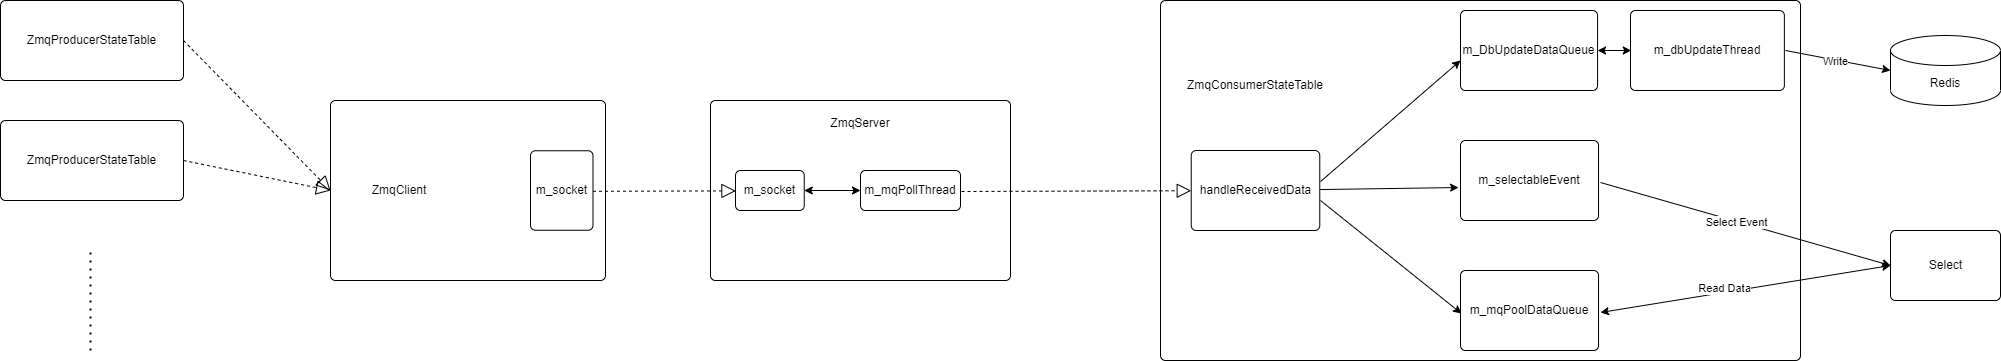

The diagram above was exported from draw.io. Its source (the exported page's mxGraphModel, read from the mxfile embedded in the PNG):
<mxGraphModel dx="1999" dy="558" grid="1" gridSize="10" guides="1" tooltips="1" connect="1" arrows="1" fold="1" page="1" pageScale="1" pageWidth="827" pageHeight="1169" math="0" shadow="0">
  <root>
    <mxCell id="0" />
    <mxCell id="1" parent="0" />
    <mxCell id="B-Z8X0JQEYC3ISRo9Xac-11" value="" style="rounded=1;absoluteArcSize=1;html=1;arcSize=10;" parent="1" vertex="1">
      <mxGeometry x="-60" y="380" width="275" height="180" as="geometry" />
    </mxCell>
    <mxCell id="B-Z8X0JQEYC3ISRo9Xac-12" value="ZmqClient" style="html=1;shape=mxgraph.er.anchor;whiteSpace=wrap;" parent="B-Z8X0JQEYC3ISRo9Xac-11" vertex="1">
      <mxGeometry width="137.5" height="180" as="geometry" />
    </mxCell>
    <mxCell id="B-Z8X0JQEYC3ISRo9Xac-13" value="m_socket" style="rounded=1;absoluteArcSize=1;html=1;arcSize=10;whiteSpace=wrap;points=[];strokeColor=inherit;fillColor=inherit;" parent="B-Z8X0JQEYC3ISRo9Xac-11" vertex="1">
      <mxGeometry x="200" y="50.25" width="62.5" height="79.5" as="geometry" />
    </mxCell>
    <mxCell id="B-Z8X0JQEYC3ISRo9Xac-14" value="" style="rounded=1;absoluteArcSize=1;html=1;arcSize=10;" parent="1" vertex="1">
      <mxGeometry x="320" y="380" width="300" height="180" as="geometry" />
    </mxCell>
    <mxCell id="B-Z8X0JQEYC3ISRo9Xac-15" value="ZmqServer" style="html=1;shape=mxgraph.er.anchor;whiteSpace=wrap;" parent="B-Z8X0JQEYC3ISRo9Xac-14" vertex="1">
      <mxGeometry width="300" height="45" as="geometry" />
    </mxCell>
    <mxCell id="B-Z8X0JQEYC3ISRo9Xac-16" value="m_socket" style="rounded=1;absoluteArcSize=1;html=1;arcSize=10;whiteSpace=wrap;points=[];strokeColor=inherit;fillColor=inherit;" parent="B-Z8X0JQEYC3ISRo9Xac-14" vertex="1">
      <mxGeometry x="25" y="70" width="68.75" height="40" as="geometry" />
    </mxCell>
    <mxCell id="B-Z8X0JQEYC3ISRo9Xac-21" value="m_mqPollThread" style="rounded=1;absoluteArcSize=1;html=1;arcSize=10;whiteSpace=wrap;points=[];strokeColor=inherit;fillColor=inherit;" parent="B-Z8X0JQEYC3ISRo9Xac-14" vertex="1">
      <mxGeometry x="150" y="70" width="100" height="40" as="geometry" />
    </mxCell>
    <mxCell id="B-Z8X0JQEYC3ISRo9Xac-24" value="" style="endArrow=classic;startArrow=classic;html=1;rounded=0;" parent="B-Z8X0JQEYC3ISRo9Xac-14" source="B-Z8X0JQEYC3ISRo9Xac-16" target="B-Z8X0JQEYC3ISRo9Xac-21" edge="1">
      <mxGeometry width="50" height="50" relative="1" as="geometry">
        <mxPoint x="51.06382978723403" y="160" as="sourcePoint" />
        <mxPoint x="82.97872340425532" y="135" as="targetPoint" />
      </mxGeometry>
    </mxCell>
    <mxCell id="B-Z8X0JQEYC3ISRo9Xac-17" value="" style="endArrow=block;dashed=1;endFill=0;endSize=12;html=1;rounded=0;exitX=1;exitY=0.51;exitDx=0;exitDy=0;entryX=0.006;entryY=0.51;entryDx=0;entryDy=0;entryPerimeter=0;exitPerimeter=0;" parent="1" source="B-Z8X0JQEYC3ISRo9Xac-13" target="B-Z8X0JQEYC3ISRo9Xac-16" edge="1">
      <mxGeometry width="160" relative="1" as="geometry">
        <mxPoint x="245" y="250" as="sourcePoint" />
        <mxPoint x="460" y="250" as="targetPoint" />
      </mxGeometry>
    </mxCell>
    <mxCell id="4ZpN4e20llAo8rxtcFnt-1" value="" style="rounded=1;absoluteArcSize=1;html=1;arcSize=10;" vertex="1" parent="1">
      <mxGeometry x="-390" y="280" width="183" height="80" as="geometry" />
    </mxCell>
    <mxCell id="4ZpN4e20llAo8rxtcFnt-2" value="ZmqProducerStateTable" style="html=1;shape=mxgraph.er.anchor;whiteSpace=wrap;" vertex="1" parent="4ZpN4e20llAo8rxtcFnt-1">
      <mxGeometry width="183" height="80" as="geometry" />
    </mxCell>
    <mxCell id="4ZpN4e20llAo8rxtcFnt-4" value="" style="rounded=1;absoluteArcSize=1;html=1;arcSize=10;" vertex="1" parent="1">
      <mxGeometry x="-390" y="400" width="183" height="80" as="geometry" />
    </mxCell>
    <mxCell id="4ZpN4e20llAo8rxtcFnt-5" value="ZmqProducerStateTable" style="html=1;shape=mxgraph.er.anchor;whiteSpace=wrap;" vertex="1" parent="4ZpN4e20llAo8rxtcFnt-4">
      <mxGeometry width="183" height="80" as="geometry" />
    </mxCell>
    <mxCell id="4ZpN4e20llAo8rxtcFnt-6" value="" style="endArrow=none;dashed=1;html=1;dashPattern=1 3;strokeWidth=2;rounded=0;" edge="1" parent="1">
      <mxGeometry width="50" height="50" relative="1" as="geometry">
        <mxPoint x="-300" y="630" as="sourcePoint" />
        <mxPoint x="-300" y="530" as="targetPoint" />
      </mxGeometry>
    </mxCell>
    <mxCell id="4ZpN4e20llAo8rxtcFnt-7" value="" style="endArrow=block;dashed=1;endFill=0;endSize=12;html=1;rounded=0;exitX=1;exitY=0.5;exitDx=0;exitDy=0;entryX=0;entryY=0.5;entryDx=0;entryDy=0;" edge="1" parent="1" source="4ZpN4e20llAo8rxtcFnt-1" target="B-Z8X0JQEYC3ISRo9Xac-11">
      <mxGeometry width="160" relative="1" as="geometry">
        <mxPoint x="212.5" y="480.7950000000001" as="sourcePoint" />
        <mxPoint x="-80" y="490" as="targetPoint" />
      </mxGeometry>
    </mxCell>
    <mxCell id="4ZpN4e20llAo8rxtcFnt-8" value="" style="endArrow=block;dashed=1;endFill=0;endSize=12;html=1;rounded=0;exitX=1;exitY=0.5;exitDx=0;exitDy=0;" edge="1" parent="1" source="4ZpN4e20llAo8rxtcFnt-4">
      <mxGeometry width="160" relative="1" as="geometry">
        <mxPoint x="-197" y="330" as="sourcePoint" />
        <mxPoint x="-60" y="470" as="targetPoint" />
      </mxGeometry>
    </mxCell>
    <mxCell id="4ZpN4e20llAo8rxtcFnt-9" value="" style="rounded=1;absoluteArcSize=1;html=1;arcSize=10;" vertex="1" parent="1">
      <mxGeometry x="770" y="280" width="640" height="360" as="geometry" />
    </mxCell>
    <mxCell id="4ZpN4e20llAo8rxtcFnt-10" value="ZmqConsumerStateTable" style="html=1;shape=mxgraph.er.anchor;whiteSpace=wrap;" vertex="1" parent="4ZpN4e20llAo8rxtcFnt-9">
      <mxGeometry width="190" height="170" as="geometry" />
    </mxCell>
    <mxCell id="4ZpN4e20llAo8rxtcFnt-12" value="m_dbUpdateThread" style="rounded=1;absoluteArcSize=1;html=1;arcSize=10;whiteSpace=wrap;points=[];strokeColor=inherit;fillColor=inherit;" vertex="1" parent="4ZpN4e20llAo8rxtcFnt-9">
      <mxGeometry x="470.0025739491437" y="10" width="153.87234042553192" height="80" as="geometry" />
    </mxCell>
    <mxCell id="4ZpN4e20llAo8rxtcFnt-13" value="m_DbUpdateDataQueue" style="rounded=1;absoluteArcSize=1;html=1;arcSize=10;whiteSpace=wrap;points=[];strokeColor=inherit;fillColor=inherit;" vertex="1" parent="4ZpN4e20llAo8rxtcFnt-9">
      <mxGeometry x="300" y="10" width="137.07" height="80" as="geometry" />
    </mxCell>
    <mxCell id="4ZpN4e20llAo8rxtcFnt-14" value="m_mqPoolDataQueue" style="rounded=1;absoluteArcSize=1;html=1;arcSize=10;whiteSpace=wrap;points=[];strokeColor=inherit;fillColor=inherit;" vertex="1" parent="4ZpN4e20llAo8rxtcFnt-9">
      <mxGeometry x="300" y="270" width="138.05" height="80" as="geometry" />
    </mxCell>
    <mxCell id="4ZpN4e20llAo8rxtcFnt-15" value="handleReceivedData" style="rounded=1;absoluteArcSize=1;html=1;arcSize=10;whiteSpace=wrap;points=[];strokeColor=inherit;fillColor=inherit;" vertex="1" parent="4ZpN4e20llAo8rxtcFnt-9">
      <mxGeometry x="30.730000000000004" y="150" width="128.54" height="80" as="geometry" />
    </mxCell>
    <mxCell id="4ZpN4e20llAo8rxtcFnt-17" value="" style="endArrow=classic;startArrow=classic;html=1;rounded=0;entryX=0.005;entryY=0.5;entryDx=0;entryDy=0;entryPerimeter=0;" edge="1" parent="4ZpN4e20llAo8rxtcFnt-9" source="4ZpN4e20llAo8rxtcFnt-13" target="4ZpN4e20llAo8rxtcFnt-12">
      <mxGeometry width="50" height="50" relative="1" as="geometry">
        <mxPoint x="78.04878048780488" y="179.5" as="sourcePoint" />
        <mxPoint x="109.26829268292683" y="179.5" as="targetPoint" />
      </mxGeometry>
    </mxCell>
    <mxCell id="4ZpN4e20llAo8rxtcFnt-18" value="m_selectableEvent" style="rounded=1;absoluteArcSize=1;html=1;arcSize=10;whiteSpace=wrap;points=[];strokeColor=inherit;fillColor=inherit;" vertex="1" parent="4ZpN4e20llAo8rxtcFnt-9">
      <mxGeometry x="300" y="140" width="138.05" height="80" as="geometry" />
    </mxCell>
    <mxCell id="4ZpN4e20llAo8rxtcFnt-19" value="" style="endArrow=classic;html=1;rounded=0;entryX=-0.014;entryY=0.588;entryDx=0;entryDy=0;entryPerimeter=0;" edge="1" parent="4ZpN4e20llAo8rxtcFnt-9" target="4ZpN4e20llAo8rxtcFnt-18" source="4ZpN4e20llAo8rxtcFnt-15">
      <mxGeometry width="50" height="50" relative="1" as="geometry">
        <mxPoint x="230" y="200" as="sourcePoint" />
        <mxPoint x="309.04051000000004" y="62" as="targetPoint" />
      </mxGeometry>
    </mxCell>
    <mxCell id="4ZpN4e20llAo8rxtcFnt-20" value="" style="endArrow=classic;html=1;rounded=0;entryX=0;entryY=0.625;entryDx=0;entryDy=0;entryPerimeter=0;exitX=1.006;exitY=0.388;exitDx=0;exitDy=0;exitPerimeter=0;" edge="1" parent="4ZpN4e20llAo8rxtcFnt-9" source="4ZpN4e20llAo8rxtcFnt-15" target="4ZpN4e20llAo8rxtcFnt-13">
      <mxGeometry width="50" height="50" relative="1" as="geometry">
        <mxPoint x="237.94730000000004" y="205.03999999999996" as="sourcePoint" />
        <mxPoint x="308.06729999999993" y="197.03999999999996" as="targetPoint" />
      </mxGeometry>
    </mxCell>
    <mxCell id="4ZpN4e20llAo8rxtcFnt-21" value="" style="endArrow=classic;html=1;rounded=0;entryX=0.007;entryY=0.538;entryDx=0;entryDy=0;entryPerimeter=0;" edge="1" parent="4ZpN4e20llAo8rxtcFnt-9" target="4ZpN4e20llAo8rxtcFnt-14">
      <mxGeometry width="50" height="50" relative="1" as="geometry">
        <mxPoint x="160" y="200" as="sourcePoint" />
        <mxPoint x="308.06729999999993" y="187.03999999999996" as="targetPoint" />
      </mxGeometry>
    </mxCell>
    <mxCell id="4ZpN4e20llAo8rxtcFnt-22" value="Redis" style="shape=cylinder3;whiteSpace=wrap;html=1;boundedLbl=1;backgroundOutline=1;size=15;" vertex="1" parent="1">
      <mxGeometry x="1500" y="315" width="110" height="70" as="geometry" />
    </mxCell>
    <mxCell id="4ZpN4e20llAo8rxtcFnt-23" value="" style="endArrow=classic;html=1;rounded=0;entryX=0;entryY=0.5;entryDx=0;entryDy=0;entryPerimeter=0;exitX=1.007;exitY=0.5;exitDx=0;exitDy=0;exitPerimeter=0;" edge="1" parent="1" source="4ZpN4e20llAo8rxtcFnt-12" target="4ZpN4e20llAo8rxtcFnt-22">
      <mxGeometry width="50" height="50" relative="1" as="geometry">
        <mxPoint x="940" y="270" as="sourcePoint" />
        <mxPoint x="990" y="220" as="targetPoint" />
      </mxGeometry>
    </mxCell>
    <mxCell id="4ZpN4e20llAo8rxtcFnt-24" value="Write" style="edgeLabel;html=1;align=center;verticalAlign=middle;resizable=0;points=[];" vertex="1" connectable="0" parent="4ZpN4e20llAo8rxtcFnt-23">
      <mxGeometry x="-0.0376" y="-1" relative="1" as="geometry">
        <mxPoint as="offset" />
      </mxGeometry>
    </mxCell>
    <mxCell id="4ZpN4e20llAo8rxtcFnt-25" value="" style="rounded=1;absoluteArcSize=1;html=1;arcSize=10;" vertex="1" parent="1">
      <mxGeometry x="1500" y="510" width="110" height="70" as="geometry" />
    </mxCell>
    <mxCell id="4ZpN4e20llAo8rxtcFnt-26" value="Select" style="html=1;shape=mxgraph.er.anchor;whiteSpace=wrap;" vertex="1" parent="4ZpN4e20llAo8rxtcFnt-25">
      <mxGeometry x="27.499999999999996" width="54.99999999999999" height="70" as="geometry" />
    </mxCell>
    <mxCell id="4ZpN4e20llAo8rxtcFnt-27" value="" style="endArrow=classic;html=1;rounded=0;entryX=0;entryY=0.5;entryDx=0;entryDy=0;exitX=1.014;exitY=0.525;exitDx=0;exitDy=0;exitPerimeter=0;" edge="1" parent="1" source="4ZpN4e20llAo8rxtcFnt-18" target="4ZpN4e20llAo8rxtcFnt-25">
      <mxGeometry width="50" height="50" relative="1" as="geometry">
        <mxPoint x="1340" y="420" as="sourcePoint" />
        <mxPoint x="1390" y="370" as="targetPoint" />
      </mxGeometry>
    </mxCell>
    <mxCell id="4ZpN4e20llAo8rxtcFnt-28" value="Select Event" style="edgeLabel;html=1;align=center;verticalAlign=middle;resizable=0;points=[];" vertex="1" connectable="0" parent="4ZpN4e20llAo8rxtcFnt-27">
      <mxGeometry x="-0.0647" y="-1" relative="1" as="geometry">
        <mxPoint as="offset" />
      </mxGeometry>
    </mxCell>
    <mxCell id="4ZpN4e20llAo8rxtcFnt-29" value="" style="endArrow=classic;startArrow=classic;html=1;rounded=0;entryX=0;entryY=0.5;entryDx=0;entryDy=0;exitX=1.014;exitY=0.525;exitDx=0;exitDy=0;exitPerimeter=0;" edge="1" parent="1" source="4ZpN4e20llAo8rxtcFnt-14" target="4ZpN4e20llAo8rxtcFnt-25">
      <mxGeometry width="50" height="50" relative="1" as="geometry">
        <mxPoint x="1340" y="420" as="sourcePoint" />
        <mxPoint x="1390" y="370" as="targetPoint" />
      </mxGeometry>
    </mxCell>
    <mxCell id="4ZpN4e20llAo8rxtcFnt-30" value="Read Data" style="edgeLabel;html=1;align=center;verticalAlign=middle;resizable=0;points=[];" vertex="1" connectable="0" parent="4ZpN4e20llAo8rxtcFnt-29">
      <mxGeometry x="-0.1415" y="4" relative="1" as="geometry">
        <mxPoint as="offset" />
      </mxGeometry>
    </mxCell>
    <mxCell id="4ZpN4e20llAo8rxtcFnt-36" value="" style="endArrow=block;dashed=1;endFill=0;endSize=12;html=1;rounded=0;exitX=1.01;exitY=0.525;exitDx=0;exitDy=0;exitPerimeter=0;" edge="1" parent="1" source="B-Z8X0JQEYC3ISRo9Xac-21" target="4ZpN4e20llAo8rxtcFnt-15">
      <mxGeometry width="160" relative="1" as="geometry">
        <mxPoint x="212.5" y="480.7950000000001" as="sourcePoint" />
        <mxPoint x="355.4124999999999" y="480.4000000000001" as="targetPoint" />
      </mxGeometry>
    </mxCell>
  </root>
</mxGraphModel>